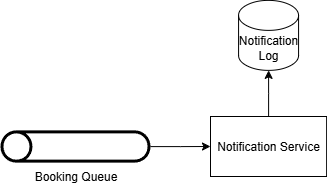

The diagram above was exported from draw.io. Its source (the exported page's mxGraphModel, read from the mxfile embedded in the PNG):
<mxGraphModel dx="784" dy="1102" grid="1" gridSize="10" guides="1" tooltips="1" connect="1" arrows="1" fold="1" page="1" pageScale="1" pageWidth="827" pageHeight="1169" math="0" shadow="0">
  <root>
    <mxCell id="0" />
    <mxCell id="1" parent="0" />
    <mxCell id="tvb5jhFqA_Zpz8JW-hbU-1" value="" style="edgeStyle=orthogonalEdgeStyle;rounded=0;orthogonalLoop=1;jettySize=auto;html=1;" edge="1" parent="1" source="tvb5jhFqA_Zpz8JW-hbU-2" target="tvb5jhFqA_Zpz8JW-hbU-3">
      <mxGeometry relative="1" as="geometry" />
    </mxCell>
    <mxCell id="tvb5jhFqA_Zpz8JW-hbU-2" value="Notification Service" style="whiteSpace=wrap;html=1;" vertex="1" parent="1">
      <mxGeometry x="420" y="440" width="116.13" height="60" as="geometry" />
    </mxCell>
    <mxCell id="tvb5jhFqA_Zpz8JW-hbU-3" value="Notification Log" style="shape=cylinder3;whiteSpace=wrap;html=1;boundedLbl=1;backgroundOutline=1;size=15;" vertex="1" parent="1">
      <mxGeometry x="448.07000000000005" y="323.87" width="60" height="70" as="geometry" />
    </mxCell>
    <mxCell id="nW-SbKXaTLFkQGI3BanT-2" value="" style="edgeStyle=orthogonalEdgeStyle;rounded=0;orthogonalLoop=1;jettySize=auto;html=1;" edge="1" parent="1" source="nW-SbKXaTLFkQGI3BanT-1" target="tvb5jhFqA_Zpz8JW-hbU-2">
      <mxGeometry relative="1" as="geometry" />
    </mxCell>
    <mxCell id="nW-SbKXaTLFkQGI3BanT-1" value="Booking Queue" style="sketch=0;verticalLabelPosition=bottom;sketch=0;aspect=fixed;html=1;verticalAlign=top;strokeColor=none;fillColor=#000000;align=center;outlineConnect=0;pointerEvents=1;shape=mxgraph.citrix2.tunnel;direction=east;" vertex="1" parent="1">
      <mxGeometry x="210" y="453.88" width="150" height="32.25" as="geometry" />
    </mxCell>
  </root>
</mxGraphModel>